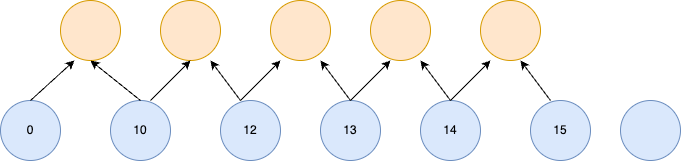

The diagram above was exported from draw.io. Its source (the exported page's mxGraphModel, read from the mxfile embedded in the PNG):
<mxGraphModel dx="907" dy="780" grid="1" gridSize="10" guides="1" tooltips="1" connect="1" arrows="1" fold="1" page="1" pageScale="1" pageWidth="850" pageHeight="1100" math="0" shadow="0">
  <root>
    <mxCell id="0" />
    <mxCell id="1" parent="0" />
    <mxCell id="1Lq_RJi8lYKufTxwqVXI-1" value="" style="ellipse;whiteSpace=wrap;html=1;aspect=fixed;fillColor=#ffe6cc;strokeColor=#d79b00;" vertex="1" parent="1">
      <mxGeometry x="300" y="240" width="60" height="60" as="geometry" />
    </mxCell>
    <mxCell id="1Lq_RJi8lYKufTxwqVXI-2" value="" style="ellipse;whiteSpace=wrap;html=1;aspect=fixed;fillColor=#ffe6cc;strokeColor=#d79b00;" vertex="1" parent="1">
      <mxGeometry x="190" y="240" width="60" height="60" as="geometry" />
    </mxCell>
    <mxCell id="1Lq_RJi8lYKufTxwqVXI-3" value="10" style="ellipse;whiteSpace=wrap;html=1;aspect=fixed;fillColor=#dae8fc;strokeColor=#6c8ebf;" vertex="1" parent="1">
      <mxGeometry x="140" y="340" width="60" height="60" as="geometry" />
    </mxCell>
    <mxCell id="1Lq_RJi8lYKufTxwqVXI-4" value="12" style="ellipse;whiteSpace=wrap;html=1;aspect=fixed;fillColor=#dae8fc;strokeColor=#6c8ebf;" vertex="1" parent="1">
      <mxGeometry x="250" y="340" width="60" height="60" as="geometry" />
    </mxCell>
    <mxCell id="1Lq_RJi8lYKufTxwqVXI-5" value="13" style="ellipse;whiteSpace=wrap;html=1;aspect=fixed;fillColor=#dae8fc;strokeColor=#6c8ebf;" vertex="1" parent="1">
      <mxGeometry x="350" y="340" width="60" height="60" as="geometry" />
    </mxCell>
    <mxCell id="1Lq_RJi8lYKufTxwqVXI-6" value="14" style="ellipse;whiteSpace=wrap;html=1;aspect=fixed;fillColor=#dae8fc;strokeColor=#6c8ebf;" vertex="1" parent="1">
      <mxGeometry x="450" y="340" width="60" height="60" as="geometry" />
    </mxCell>
    <mxCell id="1Lq_RJi8lYKufTxwqVXI-7" value="15" style="ellipse;whiteSpace=wrap;html=1;aspect=fixed;fillColor=#dae8fc;strokeColor=#6c8ebf;" vertex="1" parent="1">
      <mxGeometry x="560" y="340" width="60" height="60" as="geometry" />
    </mxCell>
    <mxCell id="1Lq_RJi8lYKufTxwqVXI-13" value="" style="ellipse;whiteSpace=wrap;html=1;aspect=fixed;fillColor=#ffe6cc;strokeColor=#d79b00;" vertex="1" parent="1">
      <mxGeometry x="400" y="240" width="60" height="60" as="geometry" />
    </mxCell>
    <mxCell id="1Lq_RJi8lYKufTxwqVXI-14" value="" style="ellipse;whiteSpace=wrap;html=1;aspect=fixed;fillColor=#ffe6cc;strokeColor=#d79b00;" vertex="1" parent="1">
      <mxGeometry x="510" y="240" width="60" height="60" as="geometry" />
    </mxCell>
    <mxCell id="1Lq_RJi8lYKufTxwqVXI-15" value="" style="endArrow=classic;html=1;rounded=0;" edge="1" parent="1">
      <mxGeometry width="50" height="50" relative="1" as="geometry">
        <mxPoint x="180" y="340" as="sourcePoint" />
        <mxPoint x="220" y="300" as="targetPoint" />
      </mxGeometry>
    </mxCell>
    <mxCell id="1Lq_RJi8lYKufTxwqVXI-16" value="" style="endArrow=classic;html=1;rounded=0;" edge="1" parent="1">
      <mxGeometry width="50" height="50" relative="1" as="geometry">
        <mxPoint x="270" y="340" as="sourcePoint" />
        <mxPoint x="310" y="300" as="targetPoint" />
      </mxGeometry>
    </mxCell>
    <mxCell id="1Lq_RJi8lYKufTxwqVXI-17" value="" style="endArrow=classic;html=1;rounded=0;" edge="1" parent="1">
      <mxGeometry width="50" height="50" relative="1" as="geometry">
        <mxPoint x="380" y="340" as="sourcePoint" />
        <mxPoint x="420" y="300" as="targetPoint" />
      </mxGeometry>
    </mxCell>
    <mxCell id="1Lq_RJi8lYKufTxwqVXI-18" value="" style="endArrow=classic;html=1;rounded=0;" edge="1" parent="1">
      <mxGeometry width="50" height="50" relative="1" as="geometry">
        <mxPoint x="480" y="340" as="sourcePoint" />
        <mxPoint x="520" y="300" as="targetPoint" />
      </mxGeometry>
    </mxCell>
    <mxCell id="1Lq_RJi8lYKufTxwqVXI-19" value="" style="endArrow=classic;html=1;rounded=0;" edge="1" parent="1">
      <mxGeometry width="50" height="50" relative="1" as="geometry">
        <mxPoint x="580" y="340" as="sourcePoint" />
        <mxPoint x="550" y="300" as="targetPoint" />
      </mxGeometry>
    </mxCell>
    <mxCell id="1Lq_RJi8lYKufTxwqVXI-20" value="" style="endArrow=classic;html=1;rounded=0;" edge="1" parent="1">
      <mxGeometry width="50" height="50" relative="1" as="geometry">
        <mxPoint x="480" y="340" as="sourcePoint" />
        <mxPoint x="450" y="300" as="targetPoint" />
      </mxGeometry>
    </mxCell>
    <mxCell id="1Lq_RJi8lYKufTxwqVXI-21" value="" style="endArrow=classic;html=1;rounded=0;" edge="1" parent="1">
      <mxGeometry width="50" height="50" relative="1" as="geometry">
        <mxPoint x="380" y="340" as="sourcePoint" />
        <mxPoint x="350" y="300" as="targetPoint" />
      </mxGeometry>
    </mxCell>
    <mxCell id="1Lq_RJi8lYKufTxwqVXI-22" value="" style="endArrow=classic;html=1;rounded=0;" edge="1" parent="1">
      <mxGeometry width="50" height="50" relative="1" as="geometry">
        <mxPoint x="270" y="340" as="sourcePoint" />
        <mxPoint x="240" y="300" as="targetPoint" />
      </mxGeometry>
    </mxCell>
    <mxCell id="1Lq_RJi8lYKufTxwqVXI-23" value="0" style="ellipse;whiteSpace=wrap;html=1;aspect=fixed;fillColor=#dae8fc;strokeColor=#6c8ebf;" vertex="1" parent="1">
      <mxGeometry x="30" y="340" width="60" height="60" as="geometry" />
    </mxCell>
    <mxCell id="1Lq_RJi8lYKufTxwqVXI-25" value="" style="ellipse;whiteSpace=wrap;html=1;aspect=fixed;fillColor=#ffe6cc;strokeColor=#d79b00;" vertex="1" parent="1">
      <mxGeometry x="90" y="240" width="60" height="60" as="geometry" />
    </mxCell>
    <mxCell id="1Lq_RJi8lYKufTxwqVXI-26" value="" style="endArrow=classic;html=1;rounded=0;entryX=0.233;entryY=1;entryDx=0;entryDy=0;entryPerimeter=0;" edge="1" parent="1" target="1Lq_RJi8lYKufTxwqVXI-25">
      <mxGeometry width="50" height="50" relative="1" as="geometry">
        <mxPoint x="60" y="340" as="sourcePoint" />
        <mxPoint x="100" y="300" as="targetPoint" />
      </mxGeometry>
    </mxCell>
    <mxCell id="1Lq_RJi8lYKufTxwqVXI-28" value="" style="endArrow=classic;html=1;rounded=0;" edge="1" parent="1">
      <mxGeometry width="50" height="50" relative="1" as="geometry">
        <mxPoint x="170" y="340" as="sourcePoint" />
        <mxPoint x="120" y="300" as="targetPoint" />
      </mxGeometry>
    </mxCell>
    <mxCell id="1Lq_RJi8lYKufTxwqVXI-29" value="" style="ellipse;whiteSpace=wrap;html=1;aspect=fixed;fillColor=#dae8fc;strokeColor=#6c8ebf;" vertex="1" parent="1">
      <mxGeometry x="650" y="340" width="60" height="60" as="geometry" />
    </mxCell>
  </root>
</mxGraphModel>